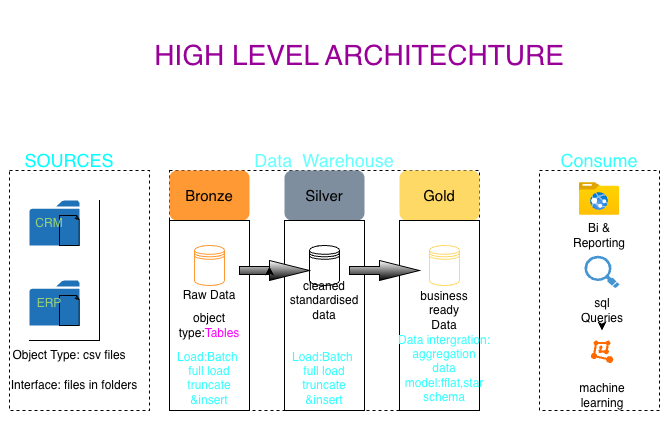

The diagram above was exported from draw.io. Its source (the exported page's mxGraphModel, read from the mxfile embedded in the PNG):
<mxGraphModel dx="692" dy="1913" grid="1" gridSize="10" guides="1" tooltips="1" connect="1" arrows="1" fold="1" page="1" pageScale="1" pageWidth="827" pageHeight="1169" math="0" shadow="0">
  <root>
    <mxCell id="0" />
    <mxCell id="1" parent="0" />
    <mxCell id="EO18Rux4jNgnGp5NPTI8-1" parent="1" style="text;html=1;whiteSpace=wrap;align=center;verticalAlign=middle;rounded=0;fontSize=28;strokeColor=none;fontColor=#990099;" value="HIGH LEVEL ARCHITECHTURE" vertex="1">
      <mxGeometry height="110" width="540" x="120" y="-10" as="geometry" />
    </mxCell>
    <mxCell id="g-NRErSzUoJjrv2vlb7a-1" parent="1" style="rounded=0;whiteSpace=wrap;html=1;fillColor=none;dashed=1;" value="" vertex="1">
      <mxGeometry height="240" width="140" x="40" y="160" as="geometry" />
    </mxCell>
    <mxCell id="g-NRErSzUoJjrv2vlb7a-2" parent="1" style="rounded=0;whiteSpace=wrap;html=1;fontSize=18;fontColor=#00FFFF;fillColor=none;strokeColor=none;" value="SOURCES" vertex="1">
      <mxGeometry height="60" width="120" x="40" y="120" as="geometry" />
    </mxCell>
    <mxCell id="g-NRErSzUoJjrv2vlb7a-3" parent="1" style="rounded=0;whiteSpace=wrap;html=1;fillColor=none;strokeColor=default;dashed=1;" value="" vertex="1">
      <mxGeometry height="240" width="310" x="200" y="160" as="geometry" />
    </mxCell>
    <mxCell id="g-NRErSzUoJjrv2vlb7a-4" parent="1" style="rounded=0;whiteSpace=wrap;html=1;fillColor=none;strokeColor=none;fontColor=#66FFFF;fontSize=18;" value="Data&amp;nbsp; Warehouse" vertex="1">
      <mxGeometry height="60" width="160" x="275" y="120" as="geometry" />
    </mxCell>
    <mxCell id="g-NRErSzUoJjrv2vlb7a-5" parent="1" style="rounded=0;whiteSpace=wrap;html=1;fillColor=none;dashed=1;" value="" vertex="1">
      <mxGeometry height="240" width="120" x="570" y="160" as="geometry" />
    </mxCell>
    <mxCell id="g-NRErSzUoJjrv2vlb7a-6" parent="1" style="rounded=0;whiteSpace=wrap;html=1;fontSize=18;fontColor=#33FFFF;fillColor=none;strokeColor=none;" value="Consume" vertex="1">
      <mxGeometry height="60" width="120" x="570" y="120" as="geometry" />
    </mxCell>
    <mxCell id="g-NRErSzUoJjrv2vlb7a-7" parent="1" style="rounded=1;fillColor=#FF9933;fontSize=15;fontColor=default;whiteSpace=wrap;html=1;strokeColor=none;" value="Bronze" vertex="1">
      <mxGeometry height="50" width="80" x="200" y="160" as="geometry" />
    </mxCell>
    <mxCell id="g-NRErSzUoJjrv2vlb7a-8" parent="1" style="rounded=1;fillColor=#7E8E9E;fontSize=15;fontColor=default;whiteSpace=wrap;html=1;strokeColor=none;" value="Silver" vertex="1">
      <mxGeometry height="50" width="80" x="315" y="160" as="geometry" />
    </mxCell>
    <mxCell id="g-NRErSzUoJjrv2vlb7a-9" parent="1" style="rounded=1;fillColor=#FFD966;fontSize=15;fontColor=default;whiteSpace=wrap;html=1;strokeColor=none;" value="Gold" vertex="1">
      <mxGeometry height="50" width="80" x="430" y="160" as="geometry" />
    </mxCell>
    <mxCell id="g-NRErSzUoJjrv2vlb7a-10" parent="1" style="rounded=0;whiteSpace=wrap;html=1;fillColor=none;" value="" vertex="1">
      <mxGeometry height="190" width="80" x="200" y="210" as="geometry" />
    </mxCell>
    <mxCell id="g-NRErSzUoJjrv2vlb7a-11" parent="1" style="rounded=0;whiteSpace=wrap;html=1;fillColor=none;" value="" vertex="1">
      <mxGeometry height="190" width="80" x="315" y="210" as="geometry" />
    </mxCell>
    <mxCell id="g-NRErSzUoJjrv2vlb7a-12" parent="1" style="rounded=0;whiteSpace=wrap;html=1;fillColor=none;" value="" vertex="1">
      <mxGeometry height="190" width="80" x="430" y="210" as="geometry" />
    </mxCell>
    <mxCell id="g-NRErSzUoJjrv2vlb7a-14" parent="1" style="sketch=0;pointerEvents=1;shadow=0;dashed=0;html=1;strokeColor=none;labelPosition=center;verticalLabelPosition=bottom;verticalAlign=top;outlineConnect=0;align=center;shape=mxgraph.office.concepts.folder;fillColor=#2072B8;" value="" vertex="1">
      <mxGeometry height="45" width="50" x="60" y="190" as="geometry" />
    </mxCell>
    <mxCell id="g-NRErSzUoJjrv2vlb7a-15" parent="1" style="sketch=0;pointerEvents=1;shadow=0;dashed=0;html=1;strokeColor=none;labelPosition=center;verticalLabelPosition=bottom;verticalAlign=top;outlineConnect=0;align=center;shape=mxgraph.office.concepts.folder;fillColor=#2072B8;" value="" vertex="1">
      <mxGeometry height="45" width="50" x="60" y="270" as="geometry" />
    </mxCell>
    <mxCell id="g-NRErSzUoJjrv2vlb7a-17" parent="1" style="whiteSpace=wrap;html=1;shape=mxgraph.basic.document;fillColor=none;" value="" vertex="1">
      <mxGeometry height="30" width="20" x="90" y="285" as="geometry" />
    </mxCell>
    <mxCell id="g-NRErSzUoJjrv2vlb7a-18" parent="1" style="whiteSpace=wrap;html=1;shape=mxgraph.basic.document;fillColor=none;" value="" vertex="1">
      <mxGeometry height="30" width="20" x="90" y="205" as="geometry" />
    </mxCell>
    <mxCell id="g-NRErSzUoJjrv2vlb7a-20" parent="1" style="shape=partialRectangle;whiteSpace=wrap;html=1;top=0;left=0;fillColor=none;" value="" vertex="1">
      <mxGeometry height="140" width="70" x="60" y="190" as="geometry" />
    </mxCell>
    <mxCell id="g-NRErSzUoJjrv2vlb7a-23" parent="1" style="text;html=1;whiteSpace=wrap;strokeColor=none;fillColor=none;align=center;verticalAlign=middle;rounded=0;" value="Object Type: csv files" vertex="1">
      <mxGeometry height="30" width="140" x="30" y="330" as="geometry" />
    </mxCell>
    <mxCell id="g-NRErSzUoJjrv2vlb7a-24" parent="1" style="text;html=1;whiteSpace=wrap;strokeColor=none;fillColor=none;align=center;verticalAlign=middle;rounded=0;" value="Interface: files in folders" vertex="1">
      <mxGeometry height="30" width="130" x="40" y="360" as="geometry" />
    </mxCell>
    <mxCell id="g-NRErSzUoJjrv2vlb7a-26" parent="1" style="text;html=1;whiteSpace=wrap;strokeColor=none;fillColor=none;align=center;verticalAlign=middle;rounded=0;fontColor=#97D077;" value="CRM" vertex="1">
      <mxGeometry height="30" width="60" x="50" y="197.5" as="geometry" />
    </mxCell>
    <mxCell id="g-NRErSzUoJjrv2vlb7a-28" parent="1" style="text;html=1;whiteSpace=wrap;strokeColor=none;fillColor=none;align=center;verticalAlign=middle;rounded=0;fontColor=#97D077;" value="ERP" vertex="1">
      <mxGeometry height="30" width="60" x="50" y="277.5" as="geometry" />
    </mxCell>
    <mxCell id="g-NRErSzUoJjrv2vlb7a-30" parent="1" style="shape=datastore;whiteSpace=wrap;html=1;fontColor=#FF9933;strokeColor=#FF9933;" value="" vertex="1">
      <mxGeometry height="40" width="30" x="225" y="235" as="geometry" />
    </mxCell>
    <mxCell id="g-NRErSzUoJjrv2vlb7a-31" parent="1" style="shape=datastore;whiteSpace=wrap;html=1;" value="" vertex="1">
      <mxGeometry height="40" width="30" x="340" y="235" as="geometry" />
    </mxCell>
    <mxCell id="g-NRErSzUoJjrv2vlb7a-32" parent="1" style="shape=datastore;whiteSpace=wrap;html=1;strokeColor=#FFD966;" value="" vertex="1">
      <mxGeometry height="40" width="30" x="460" y="235" as="geometry" />
    </mxCell>
    <mxCell id="g-NRErSzUoJjrv2vlb7a-33" parent="1" style="html=1;shadow=0;dashed=0;align=center;verticalAlign=middle;shape=mxgraph.arrows2.arrow;dy=0.6;dx=40;notch=0;gradientColor=default;strokeColor=default;" value="" vertex="1">
      <mxGeometry height="20" width="70" x="270" y="250" as="geometry" />
    </mxCell>
    <mxCell id="g-NRErSzUoJjrv2vlb7a-37" edge="1" parent="1" source="g-NRErSzUoJjrv2vlb7a-33" style="edgeStyle=orthogonalEdgeStyle;rounded=0;orthogonalLoop=1;jettySize=auto;html=1;exitX=0;exitY=0;exitDx=30;exitDy=14;exitPerimeter=0;entryX=0;entryY=0;entryDx=30;entryDy=6;entryPerimeter=0;" target="g-NRErSzUoJjrv2vlb7a-33">
      <mxGeometry relative="1" as="geometry" />
    </mxCell>
    <mxCell id="g-NRErSzUoJjrv2vlb7a-39" parent="1" style="html=1;shadow=0;dashed=0;align=center;verticalAlign=middle;shape=mxgraph.arrows2.arrow;dy=0.6;dx=40;notch=0;gradientColor=default;strokeColor=default;" value="" vertex="1">
      <mxGeometry height="20" width="70" x="380" y="250" as="geometry" />
    </mxCell>
    <mxCell id="g-NRErSzUoJjrv2vlb7a-40" parent="1" style="text;html=1;whiteSpace=wrap;strokeColor=none;fillColor=none;align=center;verticalAlign=middle;rounded=0;" value="Raw Data" vertex="1">
      <mxGeometry height="30" width="60" x="210" y="270" as="geometry" />
    </mxCell>
    <mxCell id="g-NRErSzUoJjrv2vlb7a-42" parent="1" style="text;html=1;whiteSpace=wrap;strokeColor=none;fillColor=none;align=center;verticalAlign=middle;rounded=0;" value="business ready Data" vertex="1">
      <mxGeometry height="30" width="60" x="445" y="285" as="geometry" />
    </mxCell>
    <mxCell id="g-NRErSzUoJjrv2vlb7a-43" parent="1" style="text;html=1;whiteSpace=wrap;strokeColor=none;fillColor=none;align=center;verticalAlign=middle;rounded=0;" value="cleaned standardised&lt;div&gt;data&lt;/div&gt;" vertex="1">
      <mxGeometry height="30" width="60" x="325" y="275" as="geometry" />
    </mxCell>
    <mxCell id="g-NRErSzUoJjrv2vlb7a-44" parent="1" style="text;html=1;whiteSpace=wrap;strokeColor=none;fillColor=none;align=center;verticalAlign=middle;rounded=0;" value="object type:&lt;font style=&quot;color: rgb(255, 0, 255);&quot;&gt;Tables&lt;/font&gt;" vertex="1">
      <mxGeometry height="30" width="60" x="210" y="300" as="geometry" />
    </mxCell>
    <mxCell id="g-NRErSzUoJjrv2vlb7a-46" parent="1" style="text;html=1;whiteSpace=wrap;strokeColor=none;fillColor=none;align=center;verticalAlign=middle;rounded=0;fontColor=#33FFFF;" value="Load:Batch&amp;nbsp;&lt;div&gt;full load&lt;/div&gt;&lt;div&gt;truncate &amp;amp;insert&lt;/div&gt;&lt;div&gt;&lt;br&gt;&lt;/div&gt;" vertex="1">
      <mxGeometry height="70" width="60" x="210" y="340" as="geometry" />
    </mxCell>
    <mxCell id="g-NRErSzUoJjrv2vlb7a-47" parent="1" style="text;html=1;whiteSpace=wrap;strokeColor=none;fillColor=none;align=center;verticalAlign=middle;rounded=0;fontColor=#33FFFF;" value="Load:Batch&amp;nbsp;&lt;div&gt;full load&lt;/div&gt;&lt;div&gt;truncate &amp;amp;insert&lt;/div&gt;&lt;div&gt;&lt;br&gt;&lt;/div&gt;" vertex="1">
      <mxGeometry height="70" width="60" x="325" y="340" as="geometry" />
    </mxCell>
    <mxCell id="g-NRErSzUoJjrv2vlb7a-48" parent="1" style="text;html=1;whiteSpace=wrap;strokeColor=none;fillColor=none;align=center;verticalAlign=middle;rounded=0;fontColor=#33FFFF;" value="&lt;div&gt;Data intergration:&lt;/div&gt;&lt;div&gt;aggregation&lt;/div&gt;&lt;div&gt;data model:fflat,star schema&lt;/div&gt;" vertex="1">
      <mxGeometry height="100" width="100" x="425" y="307.5" as="geometry" />
    </mxCell>
    <mxCell id="g-NRErSzUoJjrv2vlb7a-50" parent="1" style="image;aspect=fixed;html=1;points=[];align=center;fontSize=12;image=img/lib/azure2/general/Folder_Website.svg;" value="" vertex="1">
      <mxGeometry height="32.94" width="40" x="610" y="172.06" as="geometry" />
    </mxCell>
    <mxCell id="g-NRErSzUoJjrv2vlb7a-51" parent="1" style="text;html=1;whiteSpace=wrap;strokeColor=none;fillColor=none;align=center;verticalAlign=middle;rounded=0;" value="Bi &amp;amp;&lt;div&gt;Reporting&lt;/div&gt;" vertex="1">
      <mxGeometry height="30" width="60" x="600" y="210" as="geometry" />
    </mxCell>
    <mxCell id="g-NRErSzUoJjrv2vlb7a-53" parent="1" style="shadow=0;dashed=0;html=1;strokeColor=none;fillColor=#4495D1;labelPosition=center;verticalLabelPosition=bottom;verticalAlign=top;align=center;outlineConnect=0;shape=mxgraph.veeam.magnifying_glass;pointerEvents=1;" value="" vertex="1">
      <mxGeometry height="32.2" width="35" x="615" y="245.3" as="geometry" />
    </mxCell>
    <mxCell id="g-NRErSzUoJjrv2vlb7a-56" edge="1" parent="1" style="edgeStyle=orthogonalEdgeStyle;rounded=0;orthogonalLoop=1;jettySize=auto;html=1;" value="">
      <mxGeometry relative="1" as="geometry">
        <mxPoint x="632.5" y="315" as="sourcePoint" />
        <mxPoint x="632.5" y="320" as="targetPoint" />
      </mxGeometry>
    </mxCell>
    <mxCell id="g-NRErSzUoJjrv2vlb7a-58" parent="1" style="points=[];aspect=fixed;html=1;align=center;shadow=0;dashed=0;fillColor=#FF6A00;strokeColor=none;shape=mxgraph.alibaba_cloud.machine_learning;" value="" vertex="1">
      <mxGeometry height="22.55" width="22.41" x="621.3000000000001" y="330" as="geometry" />
    </mxCell>
    <mxCell id="g-NRErSzUoJjrv2vlb7a-59" parent="1" style="text;html=1;whiteSpace=wrap;strokeColor=none;fillColor=none;align=center;verticalAlign=middle;rounded=0;" value="sql Queries" vertex="1">
      <mxGeometry height="30" width="60" x="602.51" y="285" as="geometry" />
    </mxCell>
    <mxCell id="g-NRErSzUoJjrv2vlb7a-60" parent="1" style="text;html=1;whiteSpace=wrap;strokeColor=none;fillColor=none;align=center;verticalAlign=middle;rounded=0;" value="machine&lt;div&gt;learning&lt;/div&gt;" vertex="1">
      <mxGeometry height="30" width="60" x="602.51" y="370" as="geometry" />
    </mxCell>
  </root>
</mxGraphModel>